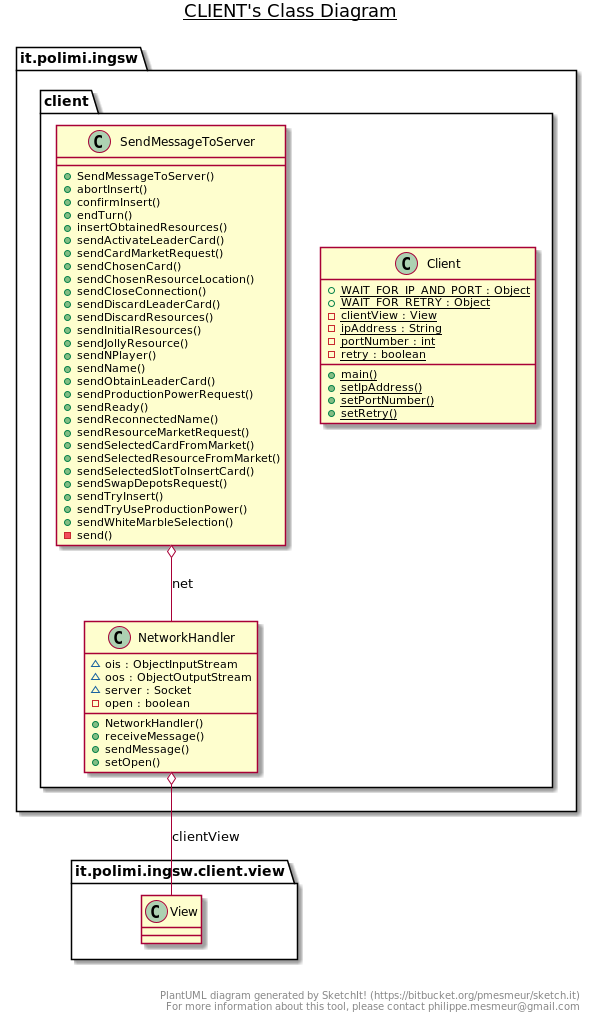

The diagram above was rendered by PlantUML. Its source (embedded in the PNG):
@startuml

title __CLIENT's Class Diagram__\n

  namespace it.polimi.ingsw {
    namespace client {
      class it.polimi.ingsw.client.Client {
          {static} + WAIT_FOR_IP_AND_PORT : Object
          {static} + WAIT_FOR_RETRY : Object
          {static} - clientView : View
          {static} - ipAddress : String
          {static} - portNumber : int
          {static} - retry : boolean
          {static} + main()
          {static} + setIpAddress()
          {static} + setPortNumber()
          {static} + setRetry()
      }
    }
  }
  

  namespace it.polimi.ingsw {
    namespace client {
      class it.polimi.ingsw.client.NetworkHandler {
          ~ ois : ObjectInputStream
          ~ oos : ObjectOutputStream
          ~ server : Socket
          - open : boolean
          + NetworkHandler()
          + receiveMessage()
          + sendMessage()
          + setOpen()
      }
    }
  }
  

  namespace it.polimi.ingsw {
    namespace client {
      class it.polimi.ingsw.client.SendMessageToServer {
          + SendMessageToServer()
          + abortInsert()
          + confirmInsert()
          + endTurn()
          + insertObtainedResources()
          + sendActivateLeaderCard()
          + sendCardMarketRequest()
          + sendChosenCard()
          + sendChosenResourceLocation()
          + sendCloseConnection()
          + sendDiscardLeaderCard()
          + sendDiscardResources()
          + sendInitialResources()
          + sendJollyResource()
          + sendNPlayer()
          + sendName()
          + sendObtainLeaderCard()
          + sendProductionPowerRequest()
          + sendReady()
          + sendReconnectedName()
          + sendResourceMarketRequest()
          + sendSelectedCardFromMarket()
          + sendSelectedResourceFromMarket()
          + sendSelectedSlotToInsertCard()
          + sendSwapDepotsRequest()
          + sendTryInsert()
          + sendTryUseProductionPower()
          + sendWhiteMarbleSelection()
          - send()
      }
    }
  }
  

  it.polimi.ingsw.client.NetworkHandler o-- it.polimi.ingsw.client.view.View : clientView
  it.polimi.ingsw.client.SendMessageToServer o-- it.polimi.ingsw.client.NetworkHandler : net


right footer


PlantUML diagram generated by SketchIt! (https://bitbucket.org/pmesmeur/sketch.it)
For more information about this tool, please contact philippe.mesmeur@gmail.com
endfooter

@enduml